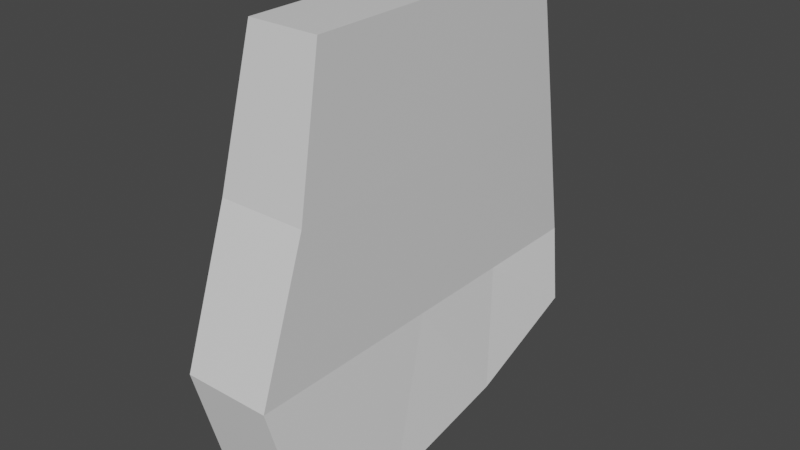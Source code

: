 # Source: WristRight.blend  (saved by Blender 3.1.7; exported with 4.5.12 LTS)
import bpy
from mathutils import Matrix  # noqa: F401  (used for matrix-valued properties, if any)

bpy.ops.wm.read_factory_settings(use_empty=True)
scene = bpy.context.scene
scene.name = 'Scene'

# ---- collections
col_collection = bpy.data.collections.new('Collection'); scene.collection.children.link(col_collection)

# ---- materials (node trees are filled in below, after node groups)
mat_material = bpy.data.materials.new('Material')
mat_material.alpha_threshold = 0.0
mat_material.use_transparent_shadow = False
mat_material.line_color = (0.0, 0.0, 0.0, 1.0)

# ---- material node trees
mat_material.use_nodes = True; mat_material.node_tree.nodes.clear()
_N = mat_material.node_tree.nodes; _L = mat_material.node_tree.links
n0 = _N.new('ShaderNodeOutputMaterial'); n0.name = 'Material Output'; n0.location = (300, 300)
n1 = _N.new('ShaderNodeBsdfPrincipled'); n1.name = 'Principled BSDF'; n1.location = (10, 300)
n1.distribution = 'GGX'
n1.subsurface_method = 'RANDOM_WALK_SKIN'
n1.inputs[2].default_value = 0.4
n1.inputs[3].default_value = 1.45
n1.inputs[27].default_value = (0.0, 0.0, 0.0, 1.0)
n1.inputs[28].default_value = 1.0
_L.new(n1.outputs[0], n0.inputs[0])
n0.is_active_output = True

# ---- world
world_world = bpy.data.worlds.new('World'); scene.world = world_world
world_world.use_nodes = True; world_world.node_tree.nodes.clear()
_N = world_world.node_tree.nodes; _L = world_world.node_tree.links
n0 = _N.new('ShaderNodeOutputWorld'); n0.name = 'World Output'; n0.location = (300, 300)
n1 = _N.new('ShaderNodeBackground'); n1.name = 'Background'; n1.location = (10, 300)
n1.inputs[0].default_value = (0.05088, 0.05088, 0.05088, 1.0)
_L.new(n1.outputs[0], n0.inputs[0])
n0.is_active_output = True
world_world.color = (0.05088, 0.05088, 0.05088)
world_world.use_sun_shadow = False
world_world.sun_shadow_jitter_overblur = 0.0

# ---- meshes
me_cube = bpy.data.meshes.new('Cube')
me_cube.from_pydata([(0.7985, 0.06984, 0.0), (1.0, 0.09004, -0.166), (0.7985, -0.06248, 0.0), (1.0, -0.08164, -0.1895), (-0.7985, 0.06984, 0.0), (-1.0, 0.09004, -0.166), (-0.7985, -0.06248, 0.0), (-1.0, -0.08164, -0.1895), (0.6063, 0.09816, -0.1343), (-1.394, -0.0928, -0.1343), (0.6063, -0.0928, -0.1343), (-1.394, 0.09816, -0.1343), (-1.0, -0.02848, -0.2008), (0.7985, 0.003679, 0.0), (-0.7985, 0.003679, 0.0), (1.0, -0.02848, -0.2008), (0.6063, -0.00184, -0.1343), (-1.394, -0.00184, -0.1343), (-0.7985, 0.03676, 0.0), (1.0, 0.03543, -0.188), (-1.394, 0.04816, -0.1343), (-1.0, 0.03543, -0.188), (0.7985, 0.03676, 0.0), (0.6063, 0.04816, -0.1343), (-1.291, -0.0717, -0.06716), (0.709, 0.084, -0.06716), (0.709, -0.0717, -0.06716), (-1.291, 0.084, -0.06716), (0.709, 0.0009198, -0.06716), (-1.291, 0.0009198, -0.06716), (0.709, 0.04246, -0.06716), (-1.291, 0.04246, -0.06716)], [], [(13, 14, 6, 2), (26, 2, 6, 24), (31, 18, 4, 27), (12, 15, 3, 7), (28, 13, 2, 26), (27, 4, 0, 25), (5, 11, 8, 1), (15, 16, 10, 3), (21, 20, 11, 5), (3, 10, 9, 7), (7, 9, 17, 12), (19, 23, 16, 15), (30, 22, 13, 28), (21, 19, 15, 12), (24, 6, 14, 29), (22, 18, 14, 13), (0, 4, 18, 22), (5, 1, 19, 21), (25, 0, 22, 30), (1, 8, 23, 19), (12, 17, 20, 21), (29, 14, 18, 31), (17, 29, 31, 20), (8, 25, 30, 23), (9, 24, 29, 17), (23, 30, 28, 16), (11, 27, 25, 8), (16, 28, 26, 10), (20, 31, 27, 11), (10, 26, 24, 9)])
_uv = me_cube.uv_layers.new(name='UVMap')
_uv.uv.foreach_set('vector', [0.625, 0.625, 0.875, 0.625, 0.875, 0.75, 0.625, 0.75, 0.5416, 0.75, 0.625, 0.75, 0.625, 1.0, 0.5416, 1.0, 0.5416, 0.1875, 0.625, 0.1875, 0.625, 0.25, 0.5416, 0.25, 0.125, 0.625, 0.375, 0.625, 0.375, 0.75, 0.125, 0.75, 0.5416, 0.625, 0.625, 0.625, 0.625, 0.75, 0.5416, 0.75, 0.5416, 0.25, 0.625, 0.25, 0.625, 0.5, 0.5416, 0.5, 0.375, 0.25, 0.4581, 0.25, 0.4581, 0.5, 0.375, 0.5, 0.375, 0.625, 0.4581, 0.625, 0.4581, 0.75, 0.375, 0.75, 0.375, 0.1875, 0.4581, 0.1875, 0.4581, 0.25, 0.375, 0.25, 0.375, 0.75, 0.4581, 0.75, 0.4581, 1.0, 0.375, 1.0, 0.375, 0.0, 0.4581, 0.0, 0.4581, 0.125, 0.375, 0.125, 0.375, 0.5625, 0.4581, 0.5625, 0.4581, 0.625, 0.375, 0.625, 0.5416, 0.5625, 0.625, 0.5625, 0.625, 0.625, 0.5416, 0.625, 0.125, 0.5625, 0.375, 0.5625, 0.375, 0.625, 0.125, 0.625, 0.5416, 0.0, 0.625, 0.0, 0.625, 0.125, 0.5416, 0.125, 0.625, 0.5625, 0.875, 0.5625, 0.875, 0.625, 0.625, 0.625, 0.625, 0.5, 0.875, 0.5, 0.875, 0.5625, 0.625, 0.5625, 0.125, 0.5, 0.375, 0.5, 0.375, 0.5625, 0.125, 0.5625, 0.5416, 0.5, 0.625, 0.5, 0.625, 0.5625, 0.5416, 0.5625, 0.375, 0.5, 0.4581, 0.5, 0.4581, 0.5625, 0.375, 0.5625, 0.375, 0.125, 0.4581, 0.125, 0.4581, 0.1875, 0.375, 0.1875, 0.5416, 0.125, 0.625, 0.125, 0.625, 0.1875, 0.5416, 0.1875, 0.4581, 0.125, 0.5416, 0.125, 0.5416, 0.1875, 0.4581, 0.1875, 0.4581, 0.5, 0.5416, 0.5, 0.5416, 0.5625, 0.4581, 0.5625, 0.4581, 0.0, 0.5416, 0.0, 0.5416, 0.125, 0.4581, 0.125, 0.4581, 0.5625, 0.5416, 0.5625, 0.5416, 0.625, 0.4581, 0.625, 0.4581, 0.25, 0.5416, 0.25, 0.5416, 0.5, 0.4581, 0.5, 0.4581, 0.625, 0.5416, 0.625, 0.5416, 0.75, 0.4581, 0.75, 0.4581, 0.1875, 0.5416, 0.1875, 0.5416, 0.25, 0.4581, 0.25, 0.4581, 0.75, 0.5416, 0.75, 0.5416, 1.0, 0.4581, 1.0])
me_cube.materials.append(mat_material)
me_cube.use_remesh_preserve_volume = False
me_cube.use_remesh_preserve_attributes = False
me_cube.use_mirror_vertex_groups = False
me_cube.update()

# ---- objects
ob_cube = bpy.data.objects.new('Cube', me_cube)

# ---- transforms, parenting, visibility, modifiers, constraints
ob_cube.location = (0.0, 0.0, 0.0)
ob_cube.scale = (1.0, 50.0, 50.0)
ob_cube.lock_rotations_4d = False
ob_cube.empty_display_type = 'ARROWS'
ob_cube.lineart.crease_threshold = 0.0

# ---- collection membership
col_collection.objects.link(ob_cube)

# ---- scene / render settings (as saved in the file)
scene.frame_start = 1; scene.frame_end = 250; scene.frame_set(1)
scene.render.engine = 'BLENDER_EEVEE_NEXT'
scene.cycles.sampling_pattern = 'TABULATED_SOBOL'
scene.cycles.use_light_tree = False
scene.view_settings.view_transform = 'Filmic'
bpy.context.view_layer.update()

# ---- added for rendering (the .blend has no active camera and no usable light): camera, sun
cam_auto = bpy.data.cameras.new('AutoCamera')
cam_auto.lens = 50.0
cam_auto.sensor_width = 36.0
cam_auto.clip_end = 1000.0
ob_auto_camera = bpy.data.objects.new('AutoCamera', cam_auto)
scene.collection.objects.link(ob_auto_camera)
ob_auto_camera.location = (12.8136, -15.4787, 5.38743)
ob_auto_camera.rotation_euler = (1.09748, -7.21219e-08, 0.694738)
scene.camera = ob_auto_camera
light_auto_sun = bpy.data.lights.new('AutoSun', 'SUN')
light_auto_sun.energy = 3.0
light_auto_sun.angle = 0.0523599
ob_auto_sun = bpy.data.objects.new('AutoSun', light_auto_sun)
scene.collection.objects.link(ob_auto_sun)
ob_auto_sun.rotation_euler = (0.872665, 0.174533, 0.523599)
bpy.context.view_layer.update()
